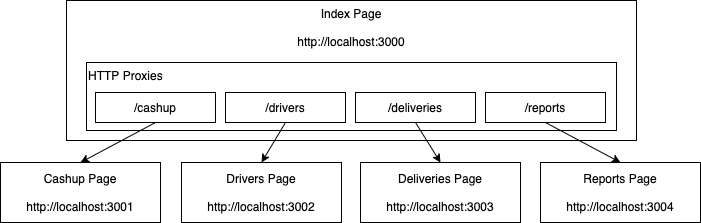

The diagram above was exported from draw.io. Its source (the exported page's mxGraphModel, read from the mxfile embedded in the PNG):
<mxGraphModel dx="960" dy="702" grid="1" gridSize="10" guides="1" tooltips="1" connect="1" arrows="1" fold="1" page="1" pageScale="1" pageWidth="827" pageHeight="1169" math="0" shadow="0">
  <root>
    <mxCell id="0" />
    <mxCell id="1" parent="0" />
    <mxCell id="2" value="Index Page&lt;br&gt;&lt;br&gt;http://localhost:3000&lt;br&gt;&lt;br&gt;&lt;br&gt;" style="rounded=0;whiteSpace=wrap;html=1;horizontal=1;verticalAlign=top;" vertex="1" parent="1">
      <mxGeometry x="130" y="28" width="570" height="140" as="geometry" />
    </mxCell>
    <mxCell id="3" value="Cashup Page&lt;br&gt;&lt;br&gt;http://localhost:3001" style="rounded=0;whiteSpace=wrap;html=1;" vertex="1" parent="1">
      <mxGeometry x="64" y="190" width="160" height="60" as="geometry" />
    </mxCell>
    <mxCell id="4" value="Drivers Page&lt;br&gt;&lt;br&gt;http://localhost:3002" style="rounded=0;whiteSpace=wrap;html=1;" vertex="1" parent="1">
      <mxGeometry x="245" y="190" width="160" height="60" as="geometry" />
    </mxCell>
    <mxCell id="6" value="Reports Page&lt;br&gt;&lt;br&gt;http://localhost:3004" style="rounded=0;whiteSpace=wrap;html=1;" vertex="1" parent="1">
      <mxGeometry x="604" y="190" width="160" height="60" as="geometry" />
    </mxCell>
    <mxCell id="7" value="Deliveries Page&lt;br&gt;&lt;br&gt;http://localhost:3003" style="rounded=0;whiteSpace=wrap;html=1;" vertex="1" parent="1">
      <mxGeometry x="424" y="190" width="160" height="60" as="geometry" />
    </mxCell>
    <mxCell id="21" value="HTTP Proxies" style="rounded=0;whiteSpace=wrap;html=1;verticalAlign=top;align=left;" vertex="1" parent="1">
      <mxGeometry x="150" y="90" width="530" height="68" as="geometry" />
    </mxCell>
    <mxCell id="11" value="/cashup" style="rounded=0;whiteSpace=wrap;html=1;" vertex="1" parent="1">
      <mxGeometry x="159" y="120" width="120" height="30" as="geometry" />
    </mxCell>
    <mxCell id="12" value="/drivers" style="rounded=0;whiteSpace=wrap;html=1;" vertex="1" parent="1">
      <mxGeometry x="289" y="120" width="120" height="30" as="geometry" />
    </mxCell>
    <mxCell id="13" value="/deliveries" style="rounded=0;whiteSpace=wrap;html=1;" vertex="1" parent="1">
      <mxGeometry x="419" y="120" width="120" height="30" as="geometry" />
    </mxCell>
    <mxCell id="14" value="/reports" style="rounded=0;whiteSpace=wrap;html=1;" vertex="1" parent="1">
      <mxGeometry x="549" y="120" width="120" height="30" as="geometry" />
    </mxCell>
    <mxCell id="18" style="edgeStyle=none;html=1;exitX=0.5;exitY=1;exitDx=0;exitDy=0;entryX=0.5;entryY=0;entryDx=0;entryDy=0;" edge="1" parent="1" source="12" target="4">
      <mxGeometry relative="1" as="geometry" />
    </mxCell>
    <mxCell id="19" style="edgeStyle=none;html=1;exitX=0.5;exitY=1;exitDx=0;exitDy=0;entryX=0.5;entryY=0;entryDx=0;entryDy=0;" edge="1" parent="1" source="13" target="7">
      <mxGeometry relative="1" as="geometry" />
    </mxCell>
    <mxCell id="20" style="edgeStyle=none;html=1;exitX=0.5;exitY=1;exitDx=0;exitDy=0;entryX=0.5;entryY=0;entryDx=0;entryDy=0;" edge="1" parent="1" source="14" target="6">
      <mxGeometry relative="1" as="geometry" />
    </mxCell>
    <mxCell id="17" style="edgeStyle=none;html=1;exitX=0.5;exitY=1;exitDx=0;exitDy=0;entryX=0.5;entryY=0;entryDx=0;entryDy=0;" edge="1" parent="1" source="11" target="3">
      <mxGeometry relative="1" as="geometry" />
    </mxCell>
  </root>
</mxGraphModel>